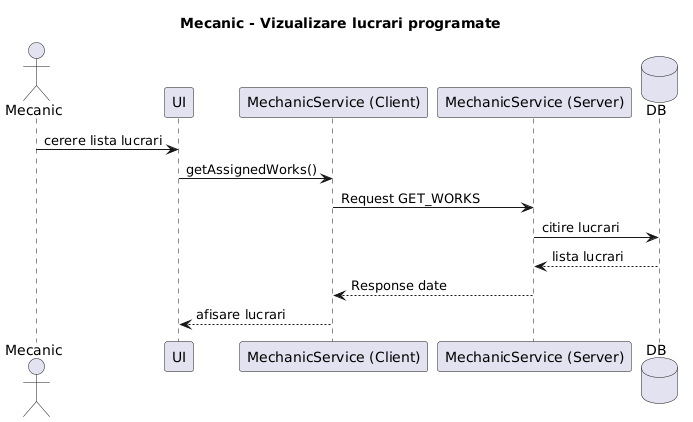

The diagram above was rendered by PlantUML. Its source (embedded in the PNG):
@startuml
title Mecanic - Vizualizare lucrari programate

actor Mecanic
participant UI
participant "MechanicService (Client)" as CS
participant "MechanicService (Server)" as SS
database DB

Mecanic -> UI : cerere lista lucrari
UI -> CS : getAssignedWorks()
CS -> SS : Request GET_WORKS
SS -> DB : citire lucrari
DB --> SS : lista lucrari
SS --> CS : Response date
CS --> UI : afisare lucrari
@enduml